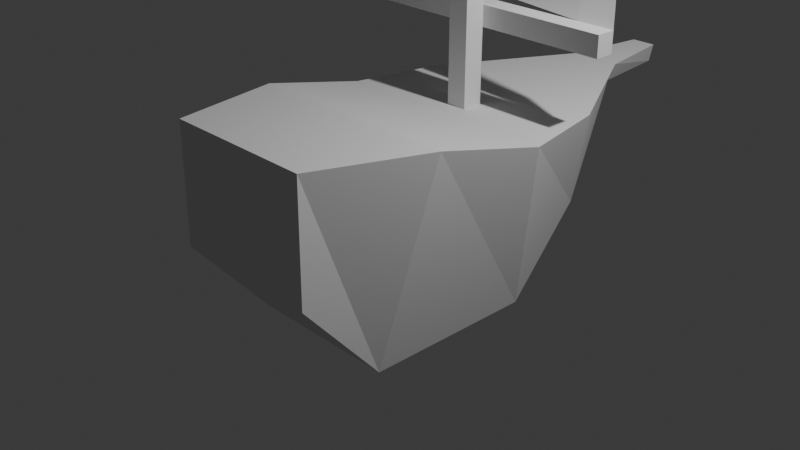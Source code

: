 # Source: Ship.blend  (saved by Blender 4.0.36; exported with 4.5.12 LTS)
import bpy
from mathutils import Matrix  # noqa: F401  (used for matrix-valued properties, if any)

bpy.ops.wm.read_factory_settings(use_empty=True)
scene = bpy.context.scene
scene.name = 'Scene'

# ---- collections
col_collection = bpy.data.collections.new('Collection'); scene.collection.children.link(col_collection)

# ---- world
world_world = bpy.data.worlds.new('World'); scene.world = world_world
world_world.use_nodes = True; world_world.node_tree.nodes.clear()
_N = world_world.node_tree.nodes; _L = world_world.node_tree.links
n0 = _N.new('ShaderNodeOutputWorld'); n0.name = 'World Output'; n0.location = (300, 300)
n1 = _N.new('ShaderNodeBackground'); n1.name = 'Background'; n1.location = (10, 300)
n1.inputs[0].default_value = (0.05088, 0.05088, 0.05088, 1.0)
_L.new(n1.outputs[0], n0.inputs[0])
n0.is_active_output = True
world_world.color = (0.05088, 0.05088, 0.05088)
world_world.use_sun_shadow = False
world_world.sun_shadow_jitter_overblur = 0.0

# ---- cameras
cam_camera = bpy.data.cameras.new('Camera')
cam_camera.clip_end = 100.0
cam_camera.ortho_scale = 7.314

# ---- lights
light_light = bpy.data.lights.new('Light', 'POINT')
light_light.transmission_factor = 0.0
light_light.use_soft_falloff = False
light_light.energy = 1000.0
light_light.shadow_soft_size = 0.1
light_light.shadow_maximum_resolution = 0.006
light_light.use_absolute_resolution = True

# ---- meshes
me_cube = bpy.data.meshes.new('Cube')
me_cube.from_pydata([(-0.851, -1.061, -0.9536), (-1.207, -0.6427, 1.288), (-0.9014, 0.812, -0.9164), (-1.278, 0.5891, 1.002), (0.851, -1.061, -0.9536), (1.207, -0.6427, 1.288), (0.9014, 0.812, -0.9164), (1.278, 0.5891, 1.002), (-0.7617, 1.81, -0.1265), (-1.08, 1.587, 1.002), (0.7617, 1.81, -0.1265), (1.08, 1.587, 1.002), (-0.1976, 3.08, 0.7946), (-0.2801, 3.08, 1.002), (0.1976, 3.08, 0.7946), (0.2801, 3.08, 1.002), (-0.8463, -1.934, 0.05383), (-0.8463, -1.925, 1.351), (0.8463, -1.934, 0.05383), (0.8463, -1.925, 1.351), (-0.09925, 4.009, 0.7946), (-0.1407, 4.009, 1.002), (0.09925, 4.009, 0.7946), (0.1407, 4.009, 1.002)], [], [(0, 1, 3, 2), (3, 7, 11, 9), (6, 7, 5, 4), (5, 1, 17, 19), (2, 6, 4, 0), (7, 3, 1, 5), (9, 11, 15, 13), (2, 3, 9, 8), (7, 6, 10, 11), (6, 2, 8, 10), (14, 12, 20, 22), (8, 9, 13, 12), (11, 10, 14, 15), (10, 8, 12, 14), (18, 19, 17, 16), (4, 5, 19, 18), (1, 0, 16, 17), (0, 4, 18, 16), (20, 21, 23, 22), (13, 15, 23, 21), (12, 13, 21, 20), (15, 14, 22, 23)])
_uv = me_cube.uv_layers.new(name='UVMap')
_uv.uv.foreach_set('vector', [0.375, 0.0, 0.625, 0.0, 0.625, 0.25, 0.375, 0.25, 0.875, 0.5, 0.625, 0.5, 0.625, 0.5, 0.875, 0.5, 0.375, 0.5, 0.625, 0.5, 0.625, 0.75, 0.375, 0.75, 0.625, 0.75, 0.875, 0.75, 0.875, 0.75, 0.625, 0.75, 0.125, 0.5, 0.375, 0.5, 0.375, 0.75, 0.125, 0.75, 0.625, 0.5, 0.875, 0.5, 0.875, 0.75, 0.625, 0.75, 0.875, 0.5, 0.625, 0.5, 0.625, 0.5, 0.875, 0.5, 0.375, 0.25, 0.625, 0.25, 0.625, 0.25, 0.375, 0.25, 0.625, 0.5, 0.375, 0.5, 0.375, 0.5, 0.625, 0.5, 0.375, 0.5, 0.125, 0.5, 0.125, 0.5, 0.375, 0.5, 0.375, 0.5, 0.125, 0.5, 0.125, 0.5, 0.375, 0.5, 0.375, 0.25, 0.625, 0.25, 0.625, 0.25, 0.375, 0.25, 0.625, 0.5, 0.375, 0.5, 0.375, 0.5, 0.625, 0.5, 0.375, 0.5, 0.125, 0.5, 0.125, 0.5, 0.375, 0.5, 0.375, 0.75, 0.625, 0.75, 0.625, 1.0, 0.375, 1.0, 0.375, 0.75, 0.625, 0.75, 0.625, 0.75, 0.375, 0.75, 0.625, 0.0, 0.375, 0.0, 0.375, 0.0, 0.625, 0.0, 0.125, 0.75, 0.375, 0.75, 0.375, 0.75, 0.125, 0.75, 0.375, 0.25, 0.625, 0.25, 0.625, 0.5, 0.375, 0.5, 0.875, 0.5, 0.625, 0.5, 0.625, 0.5, 0.875, 0.5, 0.375, 0.25, 0.625, 0.25, 0.625, 0.25, 0.375, 0.25, 0.625, 0.5, 0.375, 0.5, 0.375, 0.5, 0.625, 0.5])
me_cube.update()
me_cube_002 = bpy.data.meshes.new('Cube.002')
me_cube_002.from_pydata([(1.0, -1.0, -1.0), (1.0, -1.0, 30.97), (1.0, 1.0, -1.0), (1.0, 1.0, 30.97), (1.0, 1.0, 25.12), (1.0, 1.0, 23.04), (13.91, 1.0, 25.12), (13.91, 1.0, 23.04), (13.91, 3.008, 25.12), (13.91, 3.008, 23.04), (1.0, 1.0, 8.334), (1.0, 1.0, 6.393), (13.16, 1.0, 8.334), (13.16, 1.0, 6.393), (13.16, 2.852, 8.334), (13.16, 2.852, 6.393), (0.0, 1.0, -1.0), (0.0, 1.0, 30.97), (0.0, -1.0, -1.0), (0.0, -1.0, 30.97), (0.0, 1.0, 25.12), (0.0, 1.0, 23.04), (0.0, 1.0, 25.12), (0.0, 1.0, 23.04), (0.0, 3.008, 25.12), (0.0, 3.008, 23.04), (0.0, 1.0, 8.334), (0.0, 1.0, 6.393), (0.0, 1.0, 8.334), (0.0, 1.0, 6.393), (0.0, 2.852, 8.334), (0.0, 2.852, 6.393), (10.22, 3.008, 23.04), (9.715, 2.852, 8.334), (0.0, -1.0, 25.12), (1.0, -1.0, 25.12), (12.8, 4.299, 20.15), (9.11, 4.299, 20.15), (12.26, 4.069, 11.78), (8.575, 4.069, 11.78), (10.22, 3.008, 23.04), (0.0, 3.397, 22.6), (0.0, 6.506, 20.1), (0.0, 5.895, 11.23), (0.0, 3.452, 8.788)], [(32, 40)], [(16, 27, 11, 2), (2, 11, 10, 5, 4, 35, 0), (16, 2, 0, 18), (20, 4, 6, 22), (4, 5, 7, 6), (6, 7, 9, 8), (22, 6, 8, 24), (26, 10, 12, 28), (10, 11, 13, 12), (12, 13, 15, 14), (28, 12, 14, 33, 30), (15, 31, 30, 33, 14), (13, 29, 31, 15), (11, 27, 29, 13), (10, 26, 21, 5), (7, 23, 25, 32, 9), (9, 32, 25, 24, 8), (5, 21, 23, 7), (4, 20, 17, 3), (3, 17, 19, 1), (0, 35, 34, 18), (34, 35, 1, 19), (35, 4, 3, 1), (32, 9, 36, 37), (37, 36, 38, 39), (39, 38, 14, 33), (44, 43, 39, 33), (39, 43, 42, 37), (41, 40, 37, 42)])
_uv = me_cube_002.uv_layers.new(name='UVMap')
_uv.uv.foreach_set('vector', [0.375, 0.375, 0.449, 0.375, 0.449, 0.5, 0.375, 0.5, 0.375, 0.5, 0.449, 0.5, 0.4676, 0.5, 0.5738, 0.5, 0.5938, 0.5, 0.574, 0.75, 0.375, 0.75, 0.25, 0.5, 0.375, 0.5, 0.375, 0.75, 0.25, 0.75, 0.5938, 0.375, 0.5938, 0.5, 0.5938, 0.5, 0.5938, 0.375, 0.5938, 0.5, 0.5738, 0.5, 0.5738, 0.5, 0.5938, 0.5, 0.5938, 0.5, 0.5738, 0.5, 0.5738, 0.5, 0.5938, 0.5, 0.5938, 0.375, 0.5938, 0.5, 0.5938, 0.5, 0.5938, 0.375, 0.4676, 0.375, 0.4676, 0.5, 0.4676, 0.5, 0.4676, 0.375, 0.4676, 0.5, 0.449, 0.5, 0.449, 0.5, 0.4676, 0.5, 0.4676, 0.5, 0.449, 0.5, 0.449, 0.5, 0.4676, 0.5, 0.4676, 0.375, 0.4676, 0.5, 0.4676, 0.5, 0.4676, 0.4375, 0.4676, 0.375, 0.449, 0.5, 0.449, 0.375, 0.4676, 0.375, 0.4676, 0.4375, 0.4676, 0.5, 0.449, 0.5, 0.449, 0.375, 0.449, 0.375, 0.449, 0.5, 0.449, 0.5, 0.449, 0.375, 0.449, 0.375, 0.449, 0.5, 0.4676, 0.5, 0.4676, 0.375, 0.5738, 0.375, 0.5738, 0.5, 0.5738, 0.5, 0.5738, 0.375, 0.5738, 0.375, 0.5738, 0.4375, 0.5738, 0.5, 0.5738, 0.5, 0.5738, 0.4375, 0.5738, 0.375, 0.5938, 0.375, 0.5938, 0.5, 0.5738, 0.5, 0.5738, 0.375, 0.5738, 0.375, 0.5738, 0.5, 0.5938, 0.5, 0.5938, 0.375, 0.625, 0.375, 0.625, 0.5, 0.625, 0.5, 0.75, 0.5, 0.75, 0.75, 0.625, 0.75, 0.375, 0.75, 0.574, 0.75, 0.574, 0.875, 0.375, 0.875, 0.574, 0.875, 0.574, 0.75, 0.625, 0.75, 0.625, 0.875, 0.574, 0.75, 0.5938, 0.5, 0.625, 0.5, 0.625, 0.75, 0.5738, 0.4375, 0.5738, 0.5, 0.5738, 0.5, 0.5738, 0.4375, 0.5738, 0.4375, 0.5738, 0.5, 0.5738, 0.5, 0.5738, 0.4375, 0.5738, 0.4375, 0.5738, 0.5, 0.5738, 0.5, 0.5738, 0.4375, 0.0, 0.0, 0.0, 0.0, 0.5738, 0.4375, 0.5738, 0.4375, 0.5738, 0.4375, 0.0, 0.0, 0.0, 0.0, 0.5738, 0.4375, 0.0, 0.0, 0.0, 0.0, 0.5738, 0.4375, 0.0, 0.0])
me_cube_002.update()

# ---- objects
ob_light = bpy.data.objects.new('Light', light_light)
ob_camera = bpy.data.objects.new('Camera', cam_camera)
ob_cube = bpy.data.objects.new('Cube', me_cube)
ob_cube_001 = bpy.data.objects.new('Cube.001', me_cube_002)

# ---- transforms, parenting, visibility, modifiers, constraints
ob_light.location = (4.076, 1.005, 5.904)
ob_light.rotation_euler = (0.6503, 0.05522, 1.866)
ob_light.lock_rotations_4d = False
ob_light.empty_display_type = 'ARROWS'
ob_light.color = (0.0, 0.0, 0.0, 0.0)
ob_light.lineart.crease_threshold = 0.0
ob_camera.location = (7.359, -6.926, 4.958)
ob_camera.rotation_euler = (1.109, 0.0, 0.8149)
ob_camera.lock_rotations_4d = False
ob_camera.empty_display_type = 'ARROWS'
ob_camera.color = (0.0, 0.0, 0.0, 0.0)
ob_camera.display_type = 'WIRE'
ob_camera.lineart.crease_threshold = 0.0
ob_cube.location = (0.0, 0.0, 0.0)
ob_cube_001.location = (-2.376e-16, 0.9095, 1.07)
ob_cube_001.scale = (0.1162, 0.1162, 0.1162)
_m = ob_cube_001.modifiers.new('Mirror', 'MIRROR')
_m.use_clip = True

# ---- collection membership
col_collection.objects.link(ob_light)
col_collection.objects.link(ob_camera)
col_collection.objects.link(ob_cube)
col_collection.objects.link(ob_cube_001)

# ---- scene / render settings (as saved in the file)
scene.camera = ob_camera
scene.frame_start = 1; scene.frame_end = 250; scene.frame_set(2)
scene.render.engine = 'BLENDER_EEVEE_NEXT'
scene.cycles.sampling_pattern = 'TABULATED_SOBOL'
bpy.context.view_layer.update()
